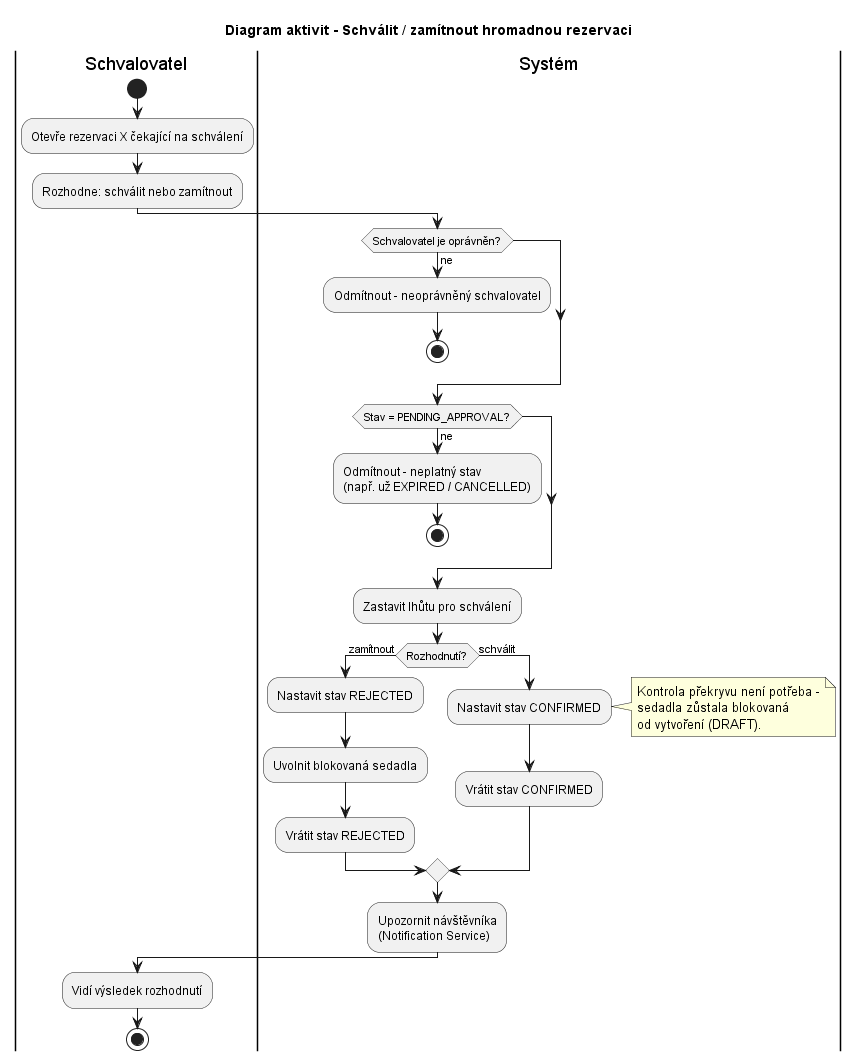

The diagram above was rendered by PlantUML. Its source (embedded in the PNG):
@startuml
title Diagram aktivit - Schválit / zamítnout hromadnou rezervaci

|Schvalovatel|
start
:Otevře rezervaci X čekající na schválení;
:Rozhodne: schválit nebo zamítnout;
|Systém|
if (Schvalovatel je oprávněn?) then (ne)
  :Odmítnout - neoprávněný schvalovatel;
  stop
endif
if (Stav = PENDING_APPROVAL?) then (ne)
  :Odmítnout - neplatný stav\n(např. už EXPIRED / CANCELLED);
  stop
endif
:Zastavit lhůtu pro schválení;
if (Rozhodnutí?) then (zamítnout)
  :Nastavit stav REJECTED;
  :Uvolnit blokovaná sedadla;
  :Vrátit stav REJECTED;
else (schválit)
  :Nastavit stav CONFIRMED;
  note right
    Kontrola překryvu není potřeba -
    sedadla zůstala blokovaná
    od vytvoření (DRAFT).
  end note
  :Vrátit stav CONFIRMED;
endif
:Upozornit návštěvníka\n(Notification Service);
|Schvalovatel|
:Vidí výsledek rozhodnutí;
stop
@enduml